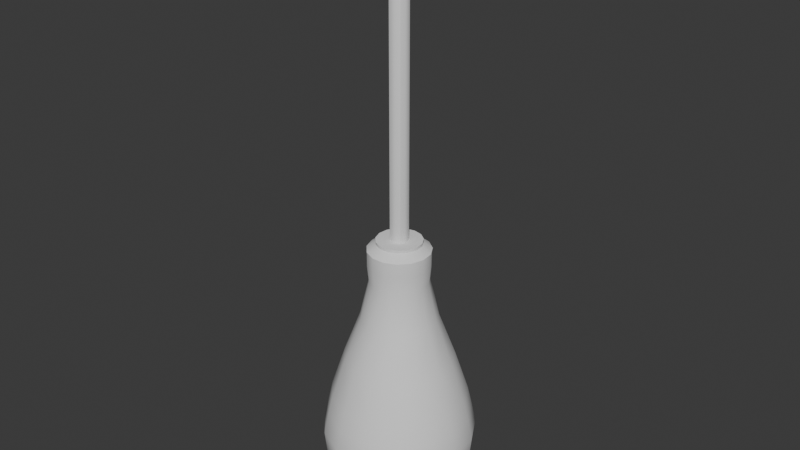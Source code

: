 # Source: screwdriver.blend  (saved by Blender 4.0.36; exported with 4.5.12 LTS)
import bpy
from mathutils import Matrix  # noqa: F401  (used for matrix-valued properties, if any)

bpy.ops.wm.read_factory_settings(use_empty=True)
scene = bpy.context.scene
scene.name = 'Scene'

# ---- collections
col_collection = bpy.data.collections.new('Collection'); scene.collection.children.link(col_collection)

# ---- node groups
ng_auto_smooth = bpy.data.node_groups.new('Auto Smooth', 'GeometryNodeTree')
_s = ng_auto_smooth.interface.new_socket(name='Geometry', in_out='OUTPUT', socket_type='NodeSocketGeometry')
_s = ng_auto_smooth.interface.new_socket(name='Geometry', in_out='INPUT', socket_type='NodeSocketGeometry')
_s = ng_auto_smooth.interface.new_socket(name='Angle', in_out='INPUT', socket_type='NodeSocketFloat')
_s.subtype = 'ANGLE'
_s.min_value = 0.0
_s.max_value = 3.142
ng_auto_smooth.is_modifier = True
_N = ng_auto_smooth.nodes; _L = ng_auto_smooth.links
n0 = _N.new('NodeGroupOutput'); n0.name = 'Group Output'; n0.location = (480, -100)
n1 = _N.new('NodeGroupInput'); n1.name = 'Group Input'; n1.location = (-420, -300)
n2 = _N.new('NodeGroupInput'); n2.name = 'Group Input.001'; n2.location = (-60, -100)
n3 = _N.new('GeometryNodeSetShadeSmooth'); n3.name = 'Set Shade Smooth'; n3.location = (120, -100)
n3.domain = 'EDGE'
n4 = _N.new('GeometryNodeSetShadeSmooth'); n4.name = 'Set Shade Smooth.001'; n4.location = (300, -100)
n5 = _N.new('GeometryNodeInputMeshEdgeAngle'); n5.name = 'Edge Angle'; n5.location = (-420, -220)
n6 = _N.new('GeometryNodeInputEdgeSmooth'); n6.name = 'Is Edge Smooth'; n6.location = (-60, -160)
n7 = _N.new('GeometryNodeInputShadeSmooth'); n7.name = 'Is Face Smooth'; n7.location = (-240, -340)
n8 = _N.new('FunctionNodeBooleanMath'); n8.name = 'Boolean Math'; n8.location = (-60, -220)
n9 = _N.new('FunctionNodeCompare'); n9.name = 'Compare'; n9.location = (-240, -180)
n9.operation = 'LESS_EQUAL'
_L.new(n5.outputs[0], n9.inputs[0])
_L.new(n4.outputs[0], n0.inputs[0])
_L.new(n1.outputs[1], n9.inputs[1])
_L.new(n9.outputs[0], n8.inputs[0])
_L.new(n7.outputs[0], n8.inputs[1])
_L.new(n2.outputs[0], n3.inputs[0])
_L.new(n6.outputs[0], n3.inputs[1])
_L.new(n3.outputs[0], n4.inputs[0])
_L.new(n8.outputs[0], n3.inputs[2])
n0.is_active_output = True

# ---- world
world_world = bpy.data.worlds.new('World'); scene.world = world_world
world_world.use_nodes = True; world_world.node_tree.nodes.clear()
_N = world_world.node_tree.nodes; _L = world_world.node_tree.links
n0 = _N.new('ShaderNodeOutputWorld'); n0.name = 'World Output'; n0.location = (300, 300)
n1 = _N.new('ShaderNodeBackground'); n1.name = 'Background'; n1.location = (10, 300)
n1.inputs[0].default_value = (0.05088, 0.05088, 0.05088, 1.0)
_L.new(n1.outputs[0], n0.inputs[0])
n0.is_active_output = True
world_world.color = (0.05088, 0.05088, 0.05088)
world_world.use_sun_shadow = False
world_world.sun_shadow_jitter_overblur = 0.0

# ---- meshes
me_cylinder = bpy.data.meshes.new('Cylinder')
me_cylinder.from_pydata([(1.094e-08, 0.5889, 0.03266), (1.094e-08, 0.5889, 1.601), (0.2395, 0.538, 0.03266), (0.2395, 0.538, 1.601), (0.4376, 0.3941, 0.03266), (0.4376, 0.3941, 1.601), (0.5601, 0.182, 0.03266), (0.5601, 0.182, 1.601), (0.5857, -0.06156, 0.03266), (0.5857, -0.06156, 1.601), (0.51, -0.2945, 0.03266), (0.51, -0.2945, 1.601), (0.3461, -0.4764, 0.03266), (0.3461, -0.4764, 1.601), (0.1224, -0.576, 0.03266), (0.1224, -0.576, 1.601), (-0.1224, -0.576, 0.03266), (-0.1224, -0.576, 1.601), (-0.3461, -0.4764, 0.03266), (-0.3461, -0.4764, 1.601), (-0.51, -0.2945, 0.03266), (-0.51, -0.2945, 1.601), (-0.5857, -0.06156, 0.03266), (-0.5857, -0.06156, 1.601), (-0.5601, 0.182, 0.03266), (-0.5601, 0.182, 1.601), (-0.4376, 0.3941, 0.03266), (-0.4376, 0.3941, 1.601), (-0.2395, 0.538, 0.03266), (-0.2395, 0.538, 1.601), (9.882e-09, 0.7495, 0.283), (1.06e-08, 0.803, 0.481), (1.094e-08, 0.8288, 0.7181), (1.027e-08, 0.7789, 0.9523), (0.3168, 0.7116, 0.9523), (0.3371, 0.7571, 0.7181), (0.3266, 0.7336, 0.481), (0.3049, 0.6847, 0.283), (0.5789, 0.5212, 0.9523), (0.6159, 0.5546, 0.7181), (0.5968, 0.5373, 0.481), (0.557, 0.5015, 0.283), (0.7408, 0.2407, 0.9523), (0.7882, 0.2561, 0.7181), (0.7637, 0.2482, 0.481), (0.7128, 0.2316, 0.283), (0.7747, -0.08142, 0.9523), (0.8242, -0.08663, 0.7181), (0.7986, -0.08394, 0.481), (0.7454, -0.07835, 0.283), (0.6746, -0.3895, 0.9523), (0.7178, -0.4144, 0.7181), (0.6954, -0.4015, 0.481), (0.6491, -0.3748, 0.283), (0.4578, -0.6302, 0.9523), (0.4871, -0.6705, 0.7181), (0.472, -0.6497, 0.481), (0.4406, -0.6064, 0.283), (0.162, -0.7619, 0.9523), (0.1723, -0.8107, 0.7181), (0.167, -0.7855, 0.481), (0.1558, -0.7331, 0.283), (-0.162, -0.7619, 0.9523), (-0.1723, -0.8107, 0.7181), (-0.167, -0.7855, 0.481), (-0.1558, -0.7331, 0.283), (-0.4578, -0.6302, 0.9523), (-0.4871, -0.6705, 0.7181), (-0.472, -0.6497, 0.481), (-0.4406, -0.6064, 0.283), (-0.6746, -0.3895, 0.9523), (-0.7178, -0.4144, 0.7181), (-0.6954, -0.4015, 0.481), (-0.6491, -0.3748, 0.283), (-0.7747, -0.08142, 0.9523), (-0.8242, -0.08663, 0.7181), (-0.7986, -0.08394, 0.481), (-0.7454, -0.07835, 0.283), (-0.7408, 0.2407, 0.9523), (-0.7882, 0.2561, 0.7181), (-0.7637, 0.2482, 0.481), (-0.7128, 0.2316, 0.283), (-0.5789, 0.5212, 0.9523), (-0.6159, 0.5546, 0.7181), (-0.5968, 0.5373, 0.481), (-0.557, 0.5015, 0.283), (-0.3168, 0.7116, 0.9523), (-0.3371, 0.7571, 0.7181), (-0.3266, 0.7336, 0.481), (-0.3049, 0.6847, 0.283), (1.043e-08, 0.735, 1.149), (0.299, 0.6715, 1.149), (0.5462, 0.4918, 1.149), (0.699, 0.2271, 1.149), (0.731, -0.07683, 1.149), (0.6365, -0.3675, 1.149), (0.432, -0.5946, 1.149), (0.1528, -0.7189, 1.149), (-0.1528, -0.7189, 1.149), (-0.432, -0.5946, 1.149), (-0.6365, -0.3675, 1.149), (-0.731, -0.07683, 1.149), (-0.699, 0.2271, 1.149), (-0.5462, 0.4918, 1.149), (-0.299, 0.6715, 1.149), (1.57e-08, 0.469, -0.06981), (0.1908, 0.4285, -0.06981), (0.3486, 0.3138, -0.06981), (0.4461, 0.1449, -0.06981), (0.4665, -0.04903, -0.06981), (0.4062, -0.2345, -0.06981), (0.2757, -0.3795, -0.06981), (0.09752, -0.4588, -0.06981), (-0.09752, -0.4588, -0.06981), (-0.2757, -0.3795, -0.06981), (-0.4062, -0.2345, -0.06981), (-0.4665, -0.04903, -0.06981), (-0.4461, 0.1449, -0.06981), (-0.3486, 0.3138, -0.06981), (-0.1908, 0.4285, -0.06981), (0.1673, 0.3758, 2.076), (6.451e-09, 0.4114, 2.076), (0.3057, 0.2753, 2.076), (0.3913, 0.1271, 2.076), (0.4091, -0.043, 2.076), (0.3563, -0.2057, 2.076), (0.2418, -0.3328, 2.076), (0.08553, -0.4024, 2.076), (-0.08553, -0.4024, 2.076), (-0.2418, -0.3328, 2.076), (-0.3563, -0.2057, 2.076), (-0.4091, -0.043, 2.076), (-0.3913, 0.1271, 2.076), (-0.3057, 0.2753, 2.076), (-0.1673, 0.3758, 2.076), (0.1288, 0.2894, 2.51), (6.883e-08, 0.3168, 2.51), (0.2354, 0.212, 2.51), (0.3013, 0.09789, 2.51), (0.315, -0.03311, 2.51), (0.2743, -0.1584, 2.51), (0.1862, -0.2563, 2.51), (0.06586, -0.3098, 2.51), (-0.06586, -0.3098, 2.51), (-0.1862, -0.2563, 2.51), (-0.2743, -0.1584, 2.51), (-0.315, -0.03311, 2.51), (-0.3013, 0.09789, 2.51), (-0.2354, 0.212, 2.51), (-0.1288, 0.2894, 2.51), (0.1364, 0.3063, 2.695), (6.853e-08, 0.3353, 2.695), (0.2492, 0.2244, 2.695), (0.3189, 0.1036, 2.695), (0.3335, -0.03505, 2.695), (0.2904, -0.1677, 2.695), (0.1971, -0.2713, 2.695), (0.06972, -0.328, 2.695), (-0.06972, -0.328, 2.695), (-0.1971, -0.2713, 2.695), (-0.2904, -0.1677, 2.695), (-0.3335, -0.03505, 2.695), (-0.3189, 0.1036, 2.695), (-0.2492, 0.2244, 2.695), (-0.1364, 0.3063, 2.695), (0.1364, 0.3063, 2.854), (4.938e-08, 0.3353, 2.854), (0.2492, 0.2244, 2.854), (0.3189, 0.1036, 2.854), (0.3335, -0.03505, 2.854), (0.2904, -0.1677, 2.854), (0.1971, -0.2713, 2.854), (0.06972, -0.328, 2.854), (-0.06972, -0.328, 2.854), (-0.1971, -0.2713, 2.854), (-0.2904, -0.1677, 2.854), (-0.3335, -0.03505, 2.854), (-0.3189, 0.1036, 2.854), (-0.2492, 0.2244, 2.854), (-0.1364, 0.3063, 2.854), (0.09924, 0.2229, 2.928), (5.111e-08, 0.244, 2.928), (0.1813, 0.1633, 2.928), (0.232, 0.07539, 2.928), (0.2426, -0.0255, 2.928), (0.2113, -0.122, 2.928), (0.1434, -0.1974, 2.928), (0.05073, -0.2387, 2.928), (-0.05073, -0.2387, 2.928), (-0.1434, -0.1974, 2.928), (-0.2113, -0.122, 2.928), (-0.2426, -0.0255, 2.928), (-0.232, 0.07539, 2.928), (-0.1813, 0.1633, 2.928), (-0.09924, 0.2229, 2.928), (0.09924, 0.2229, 2.958), (5.669e-08, 0.244, 2.958), (0.1813, 0.1633, 2.958), (0.232, 0.07539, 2.958), (0.2426, -0.0255, 2.958), (0.2113, -0.122, 2.958), (0.1434, -0.1974, 2.958), (0.05073, -0.2387, 2.958), (-0.05073, -0.2387, 2.958), (-0.1434, -0.1974, 2.958), (-0.2113, -0.122, 2.958), (-0.2426, -0.0255, 2.958), (-0.232, 0.07539, 2.958), (-0.1813, 0.1633, 2.958), (-0.09924, 0.2229, 2.958), (0.03792, 0.008943, 6.3), (0.02944, 0.02944, 6.3), (-0.03792, 0.008943, 6.3), (-0.008943, 0.03792, 6.3), (-0.02944, 0.02944, 6.3), (-0.03792, -0.008943, 6.3), (-0.02944, -0.02944, 6.3), (-0.008943, -0.03792, 6.3), (-0.0206, -0.08734, 2.819), (-0.08734, -0.0206, 2.819), (-0.06779, -0.06779, 2.819), (-0.08734, -0.0206, 6.187), (-0.0206, -0.08734, 6.187), (-0.06779, -0.06779, 6.187), (-0.08734, 0.0206, 2.819), (-0.0206, 0.08734, 2.819), (-0.06779, 0.06779, 2.819), (-0.0206, 0.08734, 6.187), (-0.08734, 0.0206, 6.187), (-0.06779, 0.06779, 6.187), (0.08734, -0.0206, 2.819), (0.0206, -0.08734, 2.819), (0.06779, -0.06779, 2.819), (0.0206, -0.08734, 6.187), (0.08734, -0.0206, 6.187), (0.06779, -0.06779, 6.187), (0.0206, 0.08734, 2.819), (0.08734, 0.0206, 2.819), (0.06779, 0.06779, 2.819), (0.08734, 0.0206, 6.187), (0.0206, 0.08734, 6.187), (0.06779, 0.06779, 6.187), (0.008943, 0.03792, 6.3), (0.02944, -0.02944, 6.3), (0.008943, -0.03792, 6.3), (0.03792, -0.008943, 6.3)], [], [(90, 1, 3, 91), (91, 3, 5, 92), (92, 5, 7, 93), (93, 7, 9, 94), (94, 9, 11, 95), (95, 11, 13, 96), (96, 13, 15, 97), (97, 15, 17, 98), (98, 17, 19, 99), (99, 19, 21, 100), (100, 21, 23, 101), (101, 23, 25, 102), (102, 25, 27, 103), (25, 23, 131, 132), (103, 27, 29, 104), (104, 29, 1, 90), (4, 6, 108, 107), (28, 89, 30, 0), (89, 88, 31, 30), (88, 87, 32, 31), (87, 86, 33, 32), (26, 85, 89, 28), (85, 84, 88, 89), (84, 83, 87, 88), (83, 82, 86, 87), (24, 81, 85, 26), (81, 80, 84, 85), (80, 79, 83, 84), (79, 78, 82, 83), (22, 77, 81, 24), (77, 76, 80, 81), (76, 75, 79, 80), (75, 74, 78, 79), (20, 73, 77, 22), (73, 72, 76, 77), (72, 71, 75, 76), (71, 70, 74, 75), (18, 69, 73, 20), (69, 68, 72, 73), (68, 67, 71, 72), (67, 66, 70, 71), (16, 65, 69, 18), (65, 64, 68, 69), (64, 63, 67, 68), (63, 62, 66, 67), (14, 61, 65, 16), (61, 60, 64, 65), (60, 59, 63, 64), (59, 58, 62, 63), (12, 57, 61, 14), (57, 56, 60, 61), (56, 55, 59, 60), (55, 54, 58, 59), (10, 53, 57, 12), (53, 52, 56, 57), (52, 51, 55, 56), (51, 50, 54, 55), (8, 49, 53, 10), (49, 48, 52, 53), (48, 47, 51, 52), (47, 46, 50, 51), (6, 45, 49, 8), (45, 44, 48, 49), (44, 43, 47, 48), (43, 42, 46, 47), (4, 41, 45, 6), (41, 40, 44, 45), (40, 39, 43, 44), (39, 38, 42, 43), (2, 37, 41, 4), (37, 36, 40, 41), (36, 35, 39, 40), (35, 34, 38, 39), (0, 30, 37, 2), (30, 31, 36, 37), (31, 32, 35, 36), (32, 33, 34, 35), (86, 104, 90, 33), (82, 103, 104, 86), (78, 102, 103, 82), (74, 101, 102, 78), (70, 100, 101, 74), (66, 99, 100, 70), (62, 98, 99, 66), (58, 97, 98, 62), (54, 96, 97, 58), (50, 95, 96, 54), (46, 94, 95, 50), (42, 93, 94, 46), (38, 92, 93, 42), (34, 91, 92, 38), (33, 90, 91, 34), (105, 106, 107, 108, 109, 110, 111, 112, 113, 114, 115, 116, 117, 118, 119), (14, 16, 113, 112), (0, 2, 106, 105), (24, 26, 118, 117), (10, 12, 111, 110), (20, 22, 116, 115), (6, 8, 109, 108), (16, 18, 114, 113), (26, 28, 119, 118), (2, 4, 107, 106), (12, 14, 112, 111), (22, 24, 117, 116), (8, 10, 110, 109), (18, 20, 115, 114), (28, 0, 105, 119), (132, 131, 146, 147), (11, 9, 124, 125), (21, 19, 129, 130), (1, 29, 134, 121), (7, 5, 122, 123), (17, 15, 127, 128), (3, 1, 121, 120), (27, 25, 132, 133), (13, 11, 125, 126), (23, 21, 130, 131), (9, 7, 123, 124), (19, 17, 128, 129), (29, 27, 133, 134), (5, 3, 120, 122), (15, 13, 126, 127), (139, 138, 153, 154), (125, 124, 139, 140), (133, 132, 147, 148), (126, 125, 140, 141), (134, 133, 148, 149), (127, 126, 141, 142), (121, 134, 149, 136), (128, 127, 142, 143), (120, 121, 136, 135), (129, 128, 143, 144), (122, 120, 135, 137), (130, 129, 144, 145), (123, 122, 137, 138), (131, 130, 145, 146), (124, 123, 138, 139), (153, 152, 167, 168), (147, 146, 161, 162), (140, 139, 154, 155), (148, 147, 162, 163), (141, 140, 155, 156), (149, 148, 163, 164), (142, 141, 156, 157), (136, 149, 164, 151), (143, 142, 157, 158), (135, 136, 151, 150), (144, 143, 158, 159), (137, 135, 150, 152), (145, 144, 159, 160), (138, 137, 152, 153), (146, 145, 160, 161), (175, 174, 189, 190), (161, 160, 175, 176), (154, 153, 168, 169), (162, 161, 176, 177), (155, 154, 169, 170), (163, 162, 177, 178), (156, 155, 170, 171), (164, 163, 178, 179), (157, 156, 171, 172), (151, 164, 179, 166), (158, 157, 172, 173), (150, 151, 166, 165), (159, 158, 173, 174), (152, 150, 165, 167), (160, 159, 174, 175), (190, 189, 204, 205), (168, 167, 182, 183), (176, 175, 190, 191), (169, 168, 183, 184), (177, 176, 191, 192), (170, 169, 184, 185), (178, 177, 192, 193), (171, 170, 185, 186), (179, 178, 193, 194), (172, 171, 186, 187), (166, 179, 194, 181), (173, 172, 187, 188), (165, 166, 181, 180), (174, 173, 188, 189), (167, 165, 180, 182), (195, 196, 209, 208, 207, 206, 205, 204, 203, 202, 201, 200, 199, 198, 197), (183, 182, 197, 198), (191, 190, 205, 206), (184, 183, 198, 199), (192, 191, 206, 207), (185, 184, 199, 200), (193, 192, 207, 208), (186, 185, 200, 201), (194, 193, 208, 209), (187, 186, 201, 202), (181, 194, 209, 196), (188, 187, 202, 203), (180, 181, 196, 195), (189, 188, 203, 204), (182, 180, 195, 197), (231, 233, 222, 218), (237, 239, 234, 230), (210, 211, 242, 213, 214, 212, 215, 216, 217, 244, 243, 245), (240, 227, 213, 242), (225, 227, 240, 236), (218, 222, 223, 220), (220, 223, 221, 219), (227, 225, 226, 229), (229, 226, 224, 228), (239, 237, 238, 241), (241, 238, 236, 240), (233, 231, 232, 235), (235, 232, 230, 234), (219, 221, 228, 224), (227, 229, 214, 213), (222, 233, 244, 217), (239, 241, 211, 210), (233, 235, 243, 244), (229, 228, 212, 214), (241, 240, 242, 211), (235, 234, 245, 243), (234, 239, 210, 245), (221, 223, 216, 215), (228, 221, 215, 212), (223, 222, 217, 216), (220, 219, 224, 226, 225, 236, 238, 237, 230, 232, 231, 218)])
me_cylinder.polygons.foreach_set('use_smooth', [True] * 223)
_uv = me_cylinder.uv_layers.new(name='UVMap')
_uv.uv.foreach_set('vector', [0.5434, 0.2583, 0.5332, 0.3279, 0.4958, 0.3218, 0.5031, 0.2543, 0.5031, 0.2543, 0.4958, 0.3218, 0.4591, 0.3178, 0.4636, 0.2516, 0.4636, 0.2516, 0.4591, 0.3178, 0.4228, 0.3155, 0.4247, 0.2499, 0.4247, 0.2499, 0.4228, 0.3155, 0.3864, 0.3149, 0.3859, 0.2494, 0.3859, 0.2494, 0.3864, 0.3149, 0.3499, 0.316, 0.3467, 0.2499, 0.3467, 0.2499, 0.3499, 0.316, 0.3129, 0.3195, 0.307, 0.2516, 0.307, 0.2516, 0.3129, 0.3195, 0.2754, 0.3244, 0.2659, 0.255, 0.2659, 0.255, 0.2754, 0.3244, 0.2368, 0.332, 0.2229, 0.2601, 0.2229, 0.2601, 0.2368, 0.332, 0.1971, 0.3431, 0.1774, 0.2673, 0.1774, 0.2673, 0.1971, 0.3431, 0.1564, 0.3579, 0.1276, 0.2785, 0.1276, 0.2785, 0.1564, 0.3579, 0.115, 0.3786, 0.07273, 0.2953, 0.7359, 0.298, 0.6936, 0.3834, 0.6515, 0.362, 0.6807, 0.2823, 0.6807, 0.2823, 0.6515, 0.362, 0.6109, 0.3467, 0.6311, 0.2716, 0.6515, 0.362, 0.6936, 0.3834, 0.6362, 0.4643, 0.6071, 0.4475, 0.6311, 0.2716, 0.6109, 0.3467, 0.5714, 0.3357, 0.5858, 0.264, 0.5858, 0.264, 0.5714, 0.3357, 0.5332, 0.3279, 0.5434, 0.2583, 0.4688, 0.0992, 0.4283, 0.09797, 0.4294, 0.06859, 0.47, 0.06866, 0.589, 0.0984, 0.5923, 0.144, 0.5497, 0.1448, 0.5486, 0.1002, 0.5923, 0.144, 0.5928, 0.1721, 0.5494, 0.1716, 0.5497, 0.1448, 0.5928, 0.1721, 0.5919, 0.2037, 0.5483, 0.2016, 0.5494, 0.1716, 0.5919, 0.2037, 0.5894, 0.2358, 0.5461, 0.2317, 0.5483, 0.2016, 0.6304, 0.09385, 0.6371, 0.141, 0.5923, 0.144, 0.589, 0.0984, 0.6371, 0.141, 0.6391, 0.1714, 0.5928, 0.1721, 0.5923, 0.144, 0.6391, 0.1714, 0.6392, 0.2057, 0.5919, 0.2037, 0.5928, 0.1721, 0.6392, 0.2057, 0.6359, 0.241, 0.5894, 0.2358, 0.5919, 0.2037, 0.6735, 0.08409, 0.6863, 0.1351, 0.6371, 0.141, 0.6304, 0.09385, 0.6863, 0.1351, 0.6904, 0.1691, 0.6391, 0.1714, 0.6371, 0.141, 0.6904, 0.1691, 0.6917, 0.2082, 0.6392, 0.2057, 0.6391, 0.1714, 0.6917, 0.2082, 0.6875, 0.2481, 0.6359, 0.241, 0.6392, 0.2057, 0.7177, 0.06657, 0.743, 0.1216, 0.6863, 0.1351, 0.6735, 0.08409, 0.743, 0.1216, 0.7526, 0.1625, 0.6904, 0.1691, 0.6863, 0.1351, 0.7526, 0.1625, 0.7539, 0.211, 0.6917, 0.2082, 0.6904, 0.1691, 0.7539, 0.211, 0.7468, 0.2589, 0.6875, 0.2481, 0.6917, 0.2082, 0.133, 0.07349, 0.1197, 0.1277, 0.05965, 0.1152, 0.08548, 0.05481, 0.1197, 0.1277, 0.1156, 0.1631, 0.05169, 0.1581, 0.05965, 0.1152, 0.1156, 0.1631, 0.1155, 0.2035, 0.05101, 0.2082, 0.05169, 0.1581, 0.1155, 0.2035, 0.12, 0.2442, 0.06048, 0.2564, 0.05101, 0.2082, 0.1778, 0.08324, 0.1711, 0.1338, 0.1197, 0.1277, 0.133, 0.07349, 0.1711, 0.1338, 0.1691, 0.1653, 0.1156, 0.1631, 0.1197, 0.1277, 0.1691, 0.1653, 0.1691, 0.2006, 0.1155, 0.2035, 0.1156, 0.1631, 0.1691, 0.2006, 0.1724, 0.2364, 0.12, 0.2442, 0.1155, 0.2035, 0.2213, 0.08841, 0.218, 0.1369, 0.1711, 0.1338, 0.1778, 0.08324, 0.218, 0.1369, 0.2169, 0.1661, 0.1691, 0.1653, 0.1711, 0.1338, 0.2169, 0.1661, 0.2174, 0.1989, 0.1691, 0.2006, 0.1691, 0.1653, 0.2174, 0.1989, 0.2197, 0.2314, 0.1724, 0.2364, 0.1691, 0.2006, 0.264, 0.09126, 0.2625, 0.1383, 0.218, 0.1369, 0.2213, 0.08841, 0.2625, 0.1383, 0.2619, 0.1662, 0.2169, 0.1661, 0.218, 0.1369, 0.2619, 0.1662, 0.2622, 0.1968, 0.2174, 0.1989, 0.2169, 0.1661, 0.2622, 0.1968, 0.2636, 0.228, 0.2197, 0.2314, 0.2174, 0.1989, 0.3067, 0.09347, 0.3053, 0.1393, 0.2625, 0.1383, 0.264, 0.09126, 0.3053, 0.1393, 0.3048, 0.1663, 0.2619, 0.1662, 0.2625, 0.1383, 0.3048, 0.1663, 0.3047, 0.1959, 0.2622, 0.1968, 0.2619, 0.1662, 0.3047, 0.1959, 0.3057, 0.2255, 0.2636, 0.228, 0.2622, 0.1968, 0.3485, 0.09578, 0.3469, 0.1402, 0.3053, 0.1393, 0.3067, 0.09347, 0.3469, 0.1402, 0.3463, 0.1665, 0.3048, 0.1663, 0.3053, 0.1393, 0.3463, 0.1665, 0.346, 0.1953, 0.3047, 0.1959, 0.3048, 0.1663, 0.346, 0.1953, 0.3462, 0.2244, 0.3057, 0.2255, 0.3047, 0.1959, 0.3887, 0.09657, 0.3875, 0.1416, 0.3469, 0.1402, 0.3485, 0.09578, 0.3875, 0.1416, 0.3868, 0.1673, 0.3463, 0.1665, 0.3469, 0.1402, 0.3868, 0.1673, 0.3864, 0.1958, 0.346, 0.1953, 0.3463, 0.1665, 0.3864, 0.1958, 0.386, 0.2242, 0.3462, 0.2244, 0.346, 0.1953, 0.4283, 0.09797, 0.4278, 0.1424, 0.3875, 0.1416, 0.3887, 0.09657, 0.4278, 0.1424, 0.4271, 0.1681, 0.3868, 0.1673, 0.3875, 0.1416, 0.4271, 0.1681, 0.4262, 0.1963, 0.3864, 0.1958, 0.3868, 0.1673, 0.4262, 0.1963, 0.4254, 0.2249, 0.386, 0.2242, 0.3864, 0.1958, 0.4688, 0.0992, 0.4681, 0.1434, 0.4278, 0.1424, 0.4283, 0.09797, 0.4681, 0.1434, 0.4674, 0.169, 0.4271, 0.1681, 0.4278, 0.1424, 0.4674, 0.169, 0.4662, 0.1974, 0.4262, 0.1963, 0.4271, 0.1681, 0.4662, 0.1974, 0.465, 0.2264, 0.4254, 0.2249, 0.4262, 0.1963, 0.5089, 0.1002, 0.5086, 0.1443, 0.4681, 0.1434, 0.4688, 0.0992, 0.5086, 0.1443, 0.5079, 0.1706, 0.4674, 0.169, 0.4681, 0.1434, 0.5079, 0.1706, 0.5068, 0.1994, 0.4662, 0.1974, 0.4674, 0.169, 0.5068, 0.1994, 0.505, 0.2285, 0.465, 0.2264, 0.4662, 0.1974, 0.5486, 0.1002, 0.5497, 0.1448, 0.5086, 0.1443, 0.5089, 0.1002, 0.5497, 0.1448, 0.5494, 0.1716, 0.5079, 0.1706, 0.5086, 0.1443, 0.5494, 0.1716, 0.5483, 0.2016, 0.5068, 0.1994, 0.5079, 0.1706, 0.5483, 0.2016, 0.5461, 0.2317, 0.505, 0.2285, 0.5068, 0.1994, 0.5894, 0.2358, 0.5858, 0.264, 0.5434, 0.2583, 0.5461, 0.2317, 0.6359, 0.241, 0.6311, 0.2716, 0.5858, 0.264, 0.5894, 0.2358, 0.6875, 0.2481, 0.6807, 0.2823, 0.6311, 0.2716, 0.6359, 0.241, 0.7468, 0.2589, 0.7359, 0.298, 0.6807, 0.2823, 0.6875, 0.2481, 0.12, 0.2442, 0.1276, 0.2785, 0.07273, 0.2953, 0.06048, 0.2564, 0.1724, 0.2364, 0.1774, 0.2673, 0.1276, 0.2785, 0.12, 0.2442, 0.2197, 0.2314, 0.2229, 0.2601, 0.1774, 0.2673, 0.1724, 0.2364, 0.2636, 0.228, 0.2659, 0.255, 0.2229, 0.2601, 0.2197, 0.2314, 0.3057, 0.2255, 0.307, 0.2516, 0.2659, 0.255, 0.2636, 0.228, 0.3462, 0.2244, 0.3467, 0.2499, 0.307, 0.2516, 0.3057, 0.2255, 0.386, 0.2242, 0.3859, 0.2494, 0.3467, 0.2499, 0.3462, 0.2244, 0.4254, 0.2249, 0.4247, 0.2499, 0.3859, 0.2494, 0.386, 0.2242, 0.465, 0.2264, 0.4636, 0.2516, 0.4247, 0.2499, 0.4254, 0.2249, 0.505, 0.2285, 0.5031, 0.2543, 0.4636, 0.2516, 0.465, 0.2264, 0.5461, 0.2317, 0.5434, 0.2583, 0.5031, 0.2543, 0.505, 0.2285, 0.4462, 0.8234, 0.4582, 0.8634, 0.4529, 0.9048, 0.4312, 0.9405, 0.3969, 0.9643, 0.3558, 0.9721, 0.3152, 0.9625, 0.2819, 0.9372, 0.2619, 0.9006, 0.2584, 0.8589, 0.2722, 0.8195, 0.3008, 0.7891, 0.3394, 0.773, 0.3811, 0.7739, 0.4189, 0.7917, 0.264, 0.09126, 0.2213, 0.08841, 0.2247, 0.0577, 0.2663, 0.06029, 0.5486, 0.1002, 0.5089, 0.1002, 0.5097, 0.07219, 0.5482, 0.07157, 0.6735, 0.08409, 0.6304, 0.09385, 0.6255, 0.06431, 0.664, 0.05478, 0.3485, 0.09578, 0.3067, 0.09347, 0.3085, 0.06149, 0.35, 0.06565, 0.133, 0.07349, 0.08548, 0.05481, 0.1043, 0.02542, 0.1431, 0.04332, 0.4283, 0.09797, 0.3887, 0.09657, 0.3897, 0.06862, 0.4294, 0.06859, 0.2213, 0.08841, 0.1778, 0.08324, 0.1836, 0.05265, 0.2247, 0.0577, 0.6304, 0.09385, 0.589, 0.0984, 0.5869, 0.06931, 0.6255, 0.06431, 0.5089, 0.1002, 0.4688, 0.0992, 0.47, 0.06866, 0.5097, 0.07219, 0.3067, 0.09347, 0.264, 0.09126, 0.2663, 0.06029, 0.3085, 0.06149, 0.7177, 0.06657, 0.6735, 0.08409, 0.664, 0.05478, 0.7006, 0.03868, 0.3887, 0.09657, 0.3485, 0.09578, 0.35, 0.06565, 0.3897, 0.06862, 0.1778, 0.08324, 0.133, 0.07349, 0.1431, 0.04332, 0.1836, 0.05265, 0.589, 0.0984, 0.5486, 0.1002, 0.5482, 0.07157, 0.5869, 0.06931, 0.6071, 0.4475, 0.6362, 0.4643, 0.5905, 0.5395, 0.5665, 0.5274, 0.3499, 0.316, 0.3864, 0.3149, 0.387, 0.4013, 0.3556, 0.4029, 0.1564, 0.3579, 0.1971, 0.3431, 0.2303, 0.4309, 0.2002, 0.4445, 0.5332, 0.3279, 0.5714, 0.3357, 0.5449, 0.4228, 0.5132, 0.4143, 0.4228, 0.3155, 0.4591, 0.3178, 0.45, 0.4038, 0.4185, 0.4016, 0.2368, 0.332, 0.2754, 0.3244, 0.2927, 0.4125, 0.2613, 0.42, 0.4958, 0.3218, 0.5332, 0.3279, 0.5132, 0.4143, 0.4816, 0.408, 0.6109, 0.3467, 0.6515, 0.362, 0.6071, 0.4475, 0.5763, 0.4338, 0.3129, 0.3195, 0.3499, 0.316, 0.3556, 0.4029, 0.3241, 0.4066, 0.115, 0.3786, 0.1564, 0.3579, 0.2002, 0.4445, 0.1713, 0.4611, 0.3864, 0.3149, 0.4228, 0.3155, 0.4185, 0.4016, 0.387, 0.4013, 0.1971, 0.3431, 0.2368, 0.332, 0.2613, 0.42, 0.2303, 0.4309, 0.5714, 0.3357, 0.6109, 0.3467, 0.5763, 0.4338, 0.5449, 0.4228, 0.4591, 0.3178, 0.4958, 0.3218, 0.4816, 0.408, 0.45, 0.4038, 0.2754, 0.3244, 0.3129, 0.3195, 0.3241, 0.4066, 0.2927, 0.4125, 0.3883, 0.4868, 0.4139, 0.4871, 0.4118, 0.521, 0.3887, 0.5205, 0.3556, 0.4029, 0.387, 0.4013, 0.3883, 0.4868, 0.3627, 0.4883, 0.5763, 0.4338, 0.6071, 0.4475, 0.5665, 0.5274, 0.5418, 0.5165, 0.3241, 0.4066, 0.3556, 0.4029, 0.3627, 0.4883, 0.3372, 0.4911, 0.5449, 0.4228, 0.5763, 0.4338, 0.5418, 0.5165, 0.5166, 0.5071, 0.2927, 0.4125, 0.3241, 0.4066, 0.3372, 0.4911, 0.3121, 0.4964, 0.5132, 0.4143, 0.5449, 0.4228, 0.5166, 0.5071, 0.4912, 0.4995, 0.2613, 0.42, 0.2927, 0.4125, 0.3121, 0.4964, 0.2873, 0.5033, 0.4816, 0.408, 0.5132, 0.4143, 0.4912, 0.4995, 0.4655, 0.4934, 0.2303, 0.4309, 0.2613, 0.42, 0.2873, 0.5033, 0.2629, 0.5124, 0.45, 0.4038, 0.4816, 0.408, 0.4655, 0.4934, 0.4397, 0.4894, 0.2002, 0.4445, 0.2303, 0.4309, 0.2629, 0.5124, 0.2391, 0.5224, 0.4185, 0.4016, 0.45, 0.4038, 0.4397, 0.4894, 0.4139, 0.4871, 0.1713, 0.4611, 0.2002, 0.4445, 0.2391, 0.5224, 0.2166, 0.5339, 0.387, 0.4013, 0.4185, 0.4016, 0.4139, 0.4871, 0.3883, 0.4868, 0.4118, 0.521, 0.4351, 0.5234, 0.4314, 0.5486, 0.41, 0.5465, 0.5665, 0.5274, 0.5905, 0.5395, 0.5748, 0.5738, 0.5507, 0.5609, 0.3627, 0.4883, 0.3883, 0.4868, 0.3887, 0.5205, 0.3657, 0.5215, 0.5418, 0.5165, 0.5665, 0.5274, 0.5507, 0.5609, 0.5277, 0.5499, 0.3372, 0.4911, 0.3627, 0.4883, 0.3657, 0.5215, 0.3427, 0.5247, 0.5166, 0.5071, 0.5418, 0.5165, 0.5277, 0.5499, 0.5048, 0.5407, 0.3121, 0.4964, 0.3372, 0.4911, 0.3427, 0.5247, 0.3202, 0.5294, 0.4912, 0.4995, 0.5166, 0.5071, 0.5048, 0.5407, 0.4817, 0.5332, 0.2873, 0.5033, 0.3121, 0.4964, 0.3202, 0.5294, 0.2978, 0.5358, 0.4655, 0.4934, 0.4912, 0.4995, 0.4817, 0.5332, 0.4584, 0.5274, 0.2629, 0.5124, 0.2873, 0.5033, 0.2978, 0.5358, 0.2755, 0.5441, 0.4397, 0.4894, 0.4655, 0.4934, 0.4584, 0.5274, 0.4351, 0.5234, 0.2391, 0.5224, 0.2629, 0.5124, 0.2755, 0.5441, 0.2533, 0.5542, 0.4139, 0.4871, 0.4397, 0.4894, 0.4351, 0.5234, 0.4118, 0.521, 0.2166, 0.5339, 0.2391, 0.5224, 0.2533, 0.5542, 0.2309, 0.5654, 0.2658, 0.578, 0.286, 0.5683, 0.2946, 0.5875, 0.2769, 0.5971, 0.2309, 0.5654, 0.2533, 0.5542, 0.2658, 0.578, 0.2448, 0.5913, 0.3887, 0.5205, 0.4118, 0.521, 0.41, 0.5465, 0.3889, 0.5456, 0.5507, 0.5609, 0.5748, 0.5738, 0.5583, 0.601, 0.5373, 0.5861, 0.3657, 0.5215, 0.3887, 0.5205, 0.3889, 0.5456, 0.368, 0.5468, 0.5277, 0.5499, 0.5507, 0.5609, 0.5373, 0.5861, 0.5165, 0.575, 0.3427, 0.5247, 0.3657, 0.5215, 0.368, 0.5468, 0.3471, 0.5491, 0.5048, 0.5407, 0.5277, 0.5499, 0.5165, 0.575, 0.4959, 0.5658, 0.3202, 0.5294, 0.3427, 0.5247, 0.3471, 0.5491, 0.3264, 0.5537, 0.4817, 0.5332, 0.5048, 0.5407, 0.4959, 0.5658, 0.4748, 0.5585, 0.2978, 0.5358, 0.3202, 0.5294, 0.3264, 0.5537, 0.306, 0.56, 0.4584, 0.5274, 0.4817, 0.5332, 0.4748, 0.5585, 0.4532, 0.5527, 0.2755, 0.5441, 0.2978, 0.5358, 0.306, 0.56, 0.286, 0.5683, 0.4351, 0.5234, 0.4584, 0.5274, 0.4532, 0.5527, 0.4314, 0.5486, 0.2533, 0.5542, 0.2755, 0.5441, 0.286, 0.5683, 0.2658, 0.578, 0.2769, 0.5971, 0.2946, 0.5875, 0.2971, 0.5928, 0.2798, 0.6022, 0.41, 0.5465, 0.4314, 0.5486, 0.4283, 0.5697, 0.4085, 0.5667, 0.2448, 0.5913, 0.2658, 0.578, 0.2769, 0.5971, 0.2602, 0.6076, 0.3889, 0.5456, 0.41, 0.5465, 0.4085, 0.5667, 0.3889, 0.5653, 0.5373, 0.5861, 0.5583, 0.601, 0.5417, 0.617, 0.5248, 0.605, 0.368, 0.5468, 0.3889, 0.5456, 0.3889, 0.5653, 0.3696, 0.5667, 0.5165, 0.575, 0.5373, 0.5861, 0.5248, 0.605, 0.5068, 0.5938, 0.3471, 0.5491, 0.368, 0.5468, 0.3696, 0.5667, 0.3505, 0.5696, 0.4959, 0.5658, 0.5165, 0.575, 0.5068, 0.5938, 0.4877, 0.5856, 0.3264, 0.5537, 0.3471, 0.5491, 0.3505, 0.5696, 0.3314, 0.5731, 0.4748, 0.5585, 0.4959, 0.5658, 0.4877, 0.5856, 0.4681, 0.5792, 0.306, 0.56, 0.3264, 0.5537, 0.3314, 0.5731, 0.3128, 0.5793, 0.4532, 0.5527, 0.4748, 0.5585, 0.4681, 0.5792, 0.4482, 0.5744, 0.286, 0.5683, 0.306, 0.56, 0.3128, 0.5793, 0.2946, 0.5875, 0.4314, 0.5486, 0.4532, 0.5527, 0.4482, 0.5744, 0.4283, 0.5697, 0.1199, 0.9814, 0.07711, 0.9713, 0.04213, 0.9447, 0.02099, 0.9062, 0.01737, 0.8623, 0.03188, 0.8208, 0.06202, 0.7888, 0.1026, 0.7718, 0.1465, 0.7728, 0.1863, 0.7916, 0.215, 0.8249, 0.2276, 0.867, 0.2221, 0.9106, 0.1992, 0.9482, 0.1631, 0.9733, 0.4085, 0.5667, 0.4283, 0.5697, 0.4271, 0.5756, 0.4078, 0.5725, 0.2602, 0.6076, 0.2769, 0.5971, 0.2798, 0.6022, 0.2633, 0.6125, 0.3889, 0.5653, 0.4085, 0.5667, 0.4078, 0.5725, 0.3889, 0.571, 0.5248, 0.605, 0.5417, 0.617, 0.5381, 0.6221, 0.5212, 0.6102, 0.3696, 0.5667, 0.3889, 0.5653, 0.3889, 0.571, 0.3702, 0.5724, 0.5068, 0.5938, 0.5248, 0.605, 0.5212, 0.6102, 0.5039, 0.5993, 0.3505, 0.5696, 0.3696, 0.5667, 0.3702, 0.5724, 0.3514, 0.5752, 0.4877, 0.5856, 0.5068, 0.5938, 0.5039, 0.5993, 0.4856, 0.5913, 0.3314, 0.5731, 0.3505, 0.5696, 0.3514, 0.5752, 0.3329, 0.5785, 0.4681, 0.5792, 0.4877, 0.5856, 0.4856, 0.5913, 0.4664, 0.5851, 0.3128, 0.5793, 0.3314, 0.5731, 0.3329, 0.5785, 0.315, 0.5848, 0.4482, 0.5744, 0.4681, 0.5792, 0.4664, 0.5851, 0.4468, 0.5802, 0.2946, 0.5875, 0.3128, 0.5793, 0.315, 0.5848, 0.2971, 0.5928, 0.4283, 0.5697, 0.4482, 0.5744, 0.4468, 0.5802, 0.4271, 0.5756, 0.8506, 0.9996, 0.8506, 0.03747, 0.8627, 0.03747, 0.8627, 0.9996, 0.8903, 0.9996, 0.8903, 0.03747, 0.9023, 0.03747, 0.9023, 0.9996, 0.6344, 0.8091, 0.6781, 0.8272, 0.6962, 0.8709, 0.6962, 0.909, 0.6781, 0.9527, 0.6344, 0.9707, 0.5963, 0.9707, 0.5527, 0.9527, 0.5346, 0.909, 0.5346, 0.8709, 0.5527, 0.8272, 0.5963, 0.8091, 0.942, 0.03747, 0.93, 0.03747, 0.9334, 0.002138, 0.9386, 0.002138, 0.93, 0.9996, 0.93, 0.03747, 0.942, 0.03747, 0.942, 0.9996, 0.8627, 0.9996, 0.8627, 0.03747, 0.8765, 0.03622, 0.8765, 0.9984, 0.8216, 1.0, 0.8216, 0.03661, 0.8363, 0.03722, 0.8363, 1.001, 0.93, 0.03747, 0.93, 0.9996, 0.9162, 0.9984, 0.9162, 0.03622, 0.8216, 0.03569, 0.8216, 0.9994, 0.8092, 1.001, 0.8092, 0.03744, 0.8903, 0.03747, 0.8903, 0.9996, 0.8765, 0.9984, 0.8765, 0.03622, 0.9558, 0.03622, 0.9558, 0.9984, 0.942, 0.9996, 0.942, 0.03747, 0.8506, 0.03747, 0.8506, 0.9996, 0.8368, 0.9984, 0.8368, 0.03622, 0.9162, 0.03622, 0.9162, 0.9984, 0.9023, 0.9996, 0.9023, 0.03747, 0.7974, 1.002, 0.7974, 0.03793, 0.8092, 0.03744, 0.8092, 1.001, 0.93, 0.03747, 0.9162, 0.03622, 0.9274, 0.001598, 0.9334, 0.002138, 0.8627, 0.03747, 0.8506, 0.03747, 0.854, 0.002138, 0.8593, 0.002138, 0.8903, 0.03747, 0.8765, 0.03622, 0.8877, 0.001598, 0.8937, 0.002138, 0.8506, 0.03747, 0.8368, 0.03622, 0.848, 0.001598, 0.854, 0.002138, 0.8216, 0.03569, 0.8092, 0.03744, 0.803, 0.002356, 0.8084, 0.001598, 0.9558, 0.03622, 0.942, 0.03747, 0.9386, 0.002138, 0.9446, 0.001598, 0.9162, 0.03622, 0.9023, 0.03747, 0.8989, 0.002138, 0.9049, 0.001598, 0.9023, 0.03747, 0.8903, 0.03747, 0.8937, 0.002138, 0.8989, 0.002138, 0.8363, 0.03722, 0.8216, 0.03661, 0.8304, 0.001598, 0.8368, 0.001865, 0.8092, 0.03744, 0.7974, 0.03793, 0.7979, 0.002571, 0.803, 0.002356, 0.8765, 0.03622, 0.8627, 0.03747, 0.8593, 0.002138, 0.8653, 0.001598, 0.6044, 0.6137, 0.6499, 0.5948, 0.6897, 0.5948, 0.7352, 0.6137, 0.7541, 0.6592, 0.7541, 0.699, 0.7352, 0.7445, 0.6897, 0.7634, 0.6499, 0.7634, 0.6044, 0.7445, 0.5855, 0.699, 0.5855, 0.6592])
me_cylinder.update()

# ---- objects
ob_cylinder = bpy.data.objects.new('Cylinder', me_cylinder)

# ---- transforms, parenting, visibility, modifiers, constraints
ob_cylinder.location = (0.0, 0.0, 0.0)
ob_cylinder.scale = (0.03795, 0.03795, 0.03795)
_m = ob_cylinder.modifiers.new('Auto Smooth', 'NODES')
_m.node_group = ng_auto_smooth
_gi = [s.identifier for s in ng_auto_smooth.interface.items_tree if s.item_type == 'SOCKET' and s.in_out == 'INPUT']
_m[_gi[1]] = 0.5236  # Angle

# ---- collection membership
col_collection.objects.link(ob_cylinder)

# ---- scene / render settings (as saved in the file)
scene.frame_start = 1; scene.frame_end = 250; scene.frame_set(1)
scene.render.engine = 'BLENDER_EEVEE_NEXT'
scene.cycles.sampling_pattern = 'TABULATED_SOBOL'
bpy.context.view_layer.update()

# ---- added for rendering (the .blend has no active camera and no usable light): camera, sun
cam_auto = bpy.data.cameras.new('AutoCamera')
cam_auto.lens = 50.0
cam_auto.sensor_width = 36.0
cam_auto.clip_end = 1000.0
ob_auto_camera = bpy.data.objects.new('AutoCamera', cam_auto)
scene.collection.objects.link(ob_auto_camera)
ob_auto_camera.location = (0.238064, -0.285333, 0.308655)
ob_auto_camera.rotation_euler = (1.09748, -7.21219e-08, 0.694738)
scene.camera = ob_auto_camera
light_auto_sun = bpy.data.lights.new('AutoSun', 'SUN')
light_auto_sun.energy = 3.0
light_auto_sun.angle = 0.0523599
ob_auto_sun = bpy.data.objects.new('AutoSun', light_auto_sun)
scene.collection.objects.link(ob_auto_sun)
ob_auto_sun.rotation_euler = (0.872665, 0.174533, 0.523599)
bpy.context.view_layer.update()
